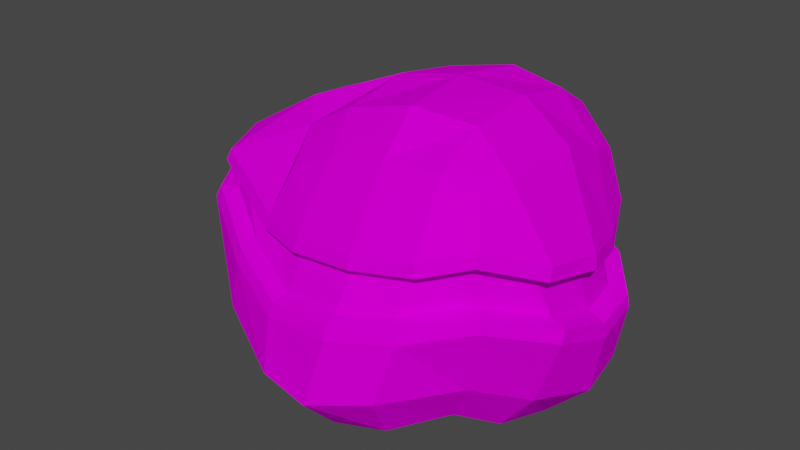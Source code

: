 # Source: ItemRoca.blend  (saved by Blender 3.2.14; exported with 4.5.12 LTS)
import bpy
from mathutils import Matrix  # noqa: F401  (used for matrix-valued properties, if any)

bpy.ops.wm.read_factory_settings(use_empty=True)
scene = bpy.context.scene
scene.name = 'Scene'

# ---- collections
col_collection = bpy.data.collections.new('Collection'); scene.collection.children.link(col_collection)

# ---- images (referenced by path relative to the original .blend; pixels are not part of the script)
import os
ASSET_DIR = os.environ.get("B2B_ASSET_DIR", "")  # directory of the original .blend (textures are referenced by path, not embedded)
HERE = os.path.dirname(os.path.abspath(__file__))  # packed textures are extracted next to this script under _unpacked/

def load_image(name, relpath, width, height, colorspace="sRGB"):
    """Load a texture the original file referenced (path relative to the .blend, or extracted next to this script)."""
    p = next((c for c in (os.path.join(HERE, relpath), os.path.join(ASSET_DIR, relpath)) if relpath and os.path.exists(c)), "")
    if p:
        img = bpy.data.images.load(p, check_existing=True)
        img.name = name
    else:  # same state as the original file: an image datablock whose file is absent (Cycles renders it pink)
        img = bpy.data.images.new(name, width, height)
        img.source = "FILE"
        img.filepath = "//" + (relpath or name)
    img.colorspace_settings.name = colorspace
    return img
img_sin_t_tulo___copia_png = load_image('Sin título - copia.png', 'Sin título - copia.png', 1024, 1024, 'sRGB')

# ---- materials (node trees are filled in below, after node groups)
mat_material_001 = bpy.data.materials.new('Material.001')
mat_material_001.use_transparent_shadow = False

# ---- material node trees
mat_material_001.use_nodes = True; mat_material_001.node_tree.nodes.clear()
_N = mat_material_001.node_tree.nodes; _L = mat_material_001.node_tree.links
n0 = _N.new('ShaderNodeBsdfPrincipled'); n0.name = 'Principled BSDF'; n0.location = (10, 300)
n0.distribution = 'GGX'
n0.subsurface_method = 'RANDOM_WALK_SKIN'
n0.inputs[2].default_value = 1.0
n0.inputs[3].default_value = 1.45
n0.inputs[13].default_value = 0.0
n0.inputs[27].default_value = (0.0, 0.0, 0.0, 1.0)
n0.inputs[28].default_value = 1.0
n1 = _N.new('ShaderNodeOutputMaterial'); n1.name = 'Material Output'; n1.location = (300, 300)
n2 = _N.new('ShaderNodeTexImage'); n2.name = 'Image Texture'; n2.location = (-431, 143)
n2.image = img_sin_t_tulo___copia_png
_L.new(n0.outputs[0], n1.inputs[0])
_L.new(n2.outputs[0], n0.inputs[0])
n1.is_active_output = True

# ---- world
world_world = bpy.data.worlds.new('World'); scene.world = world_world
world_world.use_nodes = True; world_world.node_tree.nodes.clear()
_N = world_world.node_tree.nodes; _L = world_world.node_tree.links
n0 = _N.new('ShaderNodeOutputWorld'); n0.name = 'World Output'; n0.location = (300, 300)
n1 = _N.new('ShaderNodeBackground'); n1.name = 'Background'; n1.location = (10, 300)
n1.inputs[0].default_value = (0.05088, 0.05088, 0.05088, 1.0)
_L.new(n1.outputs[0], n0.inputs[0])
n0.is_active_output = True
world_world.color = (0.05088, 0.05088, 0.05088)
world_world.use_sun_shadow = False
world_world.sun_shadow_jitter_overblur = 0.0

# ---- meshes
me_cube_001 = bpy.data.meshes.new('Cube.001')
me_cube_001.from_pydata([(-0.7478, -0.588, -0.5581), (-0.4639, -0.4376, 0.4234), (-1.084, 0.5, -0.5), (-0.7824, 0.5, 0.5), (0.5672, -0.4525, -0.5877), (0.6737, -0.4379, 0.5985), (0.6335, 0.5943, -0.6742), (0.5621, 0.8773, 0.3761), (-1.157, 0.2966, -0.5729), (-1.194, 9.313e-10, -0.6096), (-1.01, -0.2966, -0.5729), (-0.7191, -0.6838, -0.3698), (-0.6618, -0.6457, -0.02844), (-0.5179, -0.5726, 0.1898), (-0.5669, -0.2005, 0.5513), (-0.7351, -6.519e-09, 0.6096), (-0.7628, 0.2966, 0.5729), (-1.031, 0.5914, 0.2288), (-1.194, 0.6096, -2.794e-09), (-1.157, 0.5729, -0.2966), (0.3758, 0.6289, -0.6762), (-0.2824, 0.6096, -0.6096), (-0.7736, 0.5729, -0.5729), (-0.4217, 0.8517, 0.5423), (-0.00697, 1.059, 0.5601), (0.2897, 1.023, 0.5235), (0.6703, 0.8165, 0.05303), (0.7471, 0.7067, -0.1795), (0.7151, 0.6734, -0.4822), (0.6875, -0.2157, -0.7225), (0.7471, 0.09714, -0.789), (0.7151, 0.3971, -0.7585), (0.6302, 0.631, 0.4604), (0.6953, 0.2291, 0.6302), (0.7125, -0.2815, 0.6613), (0.7514, -0.5713, 0.3336), (0.7862, -0.5851, 0.02097), (0.6997, -0.5321, -0.3401), (-0.3597, -0.7194, -0.6696), (0.05699, -0.7543, -0.7051), (0.3441, -0.6935, -0.6525), (0.4734, -0.4623, 0.6605), (0.1479, -0.4721, 0.6388), (-0.2085, -0.4432, 0.5487), (-1.154, -0.3162, -0.3162), (-1.172, -0.3157, 0.06497), (-1.062, -0.3162, 0.3162), (-1.366, 1.024e-08, -0.3331), (-1.39, 0.005806, 0.06433), (-1.233, -0.003812, 0.2708), (-1.313, 0.3162, -0.3162), (-1.331, 0.3199, 0.06122), (-1.192, 0.3246, 0.2552), (-0.7531, 0.729, -0.3162), (-0.7519, 0.7745, 0.07248), (-0.6592, 0.729, 0.3162), (-0.2065, 0.7818, -0.3331), (-0.1193, 0.9394, 0.06161), (-0.009082, 1.083, 0.2273), (0.3886, 0.7802, -0.4107), (0.4045, 0.8491, -0.004363), (0.2873, 1.034, 0.2165), (0.9192, 0.4505, -0.5643), (0.9639, 0.4558, -0.1769), (0.8674, 0.4139, 0.1355), (0.972, 0.1343, -0.5813), (1.016, 0.1462, -0.1772), (0.9838, 0.07264, 0.138), (0.8721, -0.2188, -0.4937), (1.013, -0.2244, -0.03523), (0.9512, -0.2819, 0.212), (0.4156, -0.8688, -0.3742), (0.4981, -0.8178, 0.04087), (0.5282, -0.7133, 0.3452), (0.07879, -0.9819, -0.4652), (0.1698, -0.9089, -0.02562), (0.1988, -0.7838, 0.2214), (-0.2374, -0.9291, -0.4482), (-0.2389, -0.8401, -0.09133), (-0.205, -0.728, 0.1526), (-0.7531, 0.3162, -0.729), (-0.2065, 0.3331, -0.7818), (0.3886, 0.3673, -0.8235), (-0.7558, -1.397e-08, -0.7818), (-0.1255, -5.588e-09, -0.8395), (0.3838, 0.03578, -0.8479), (-0.652, -0.3346, -0.7412), (0.02099, -0.3864, -0.817), (0.3162, -0.3162, -0.729), (0.3092, 0.7659, 0.6796), (-0.00697, 0.7828, 0.7324), (-0.3212, 0.6436, 0.693), (0.3879, 0.3118, 0.7879), (-0.004953, 0.3196, 0.8044), (-0.337, 0.2505, 0.7543), (0.4466, -0.1613, 0.7875), (0.1094, -0.22, 0.8242), (-0.3039, -0.1934, 0.7044), (-1.197, -0.3331, -5.588e-09), (-1.424, -1.211e-08, 5.588e-09), (-1.09, -0.3295, 0.251), (-1.197, -5.588e-09, 0.3331), (-1.366, 0.3331, 1.118e-08), (-1.154, 0.3162, 0.3162), (-0.6839, -0.667, -0.0933), (-0.5333, -0.5974, 0.1235), (-1.01, 0.5729, 0.2966), (-1.174, 0.5893, 0.06687), (-0.7558, 0.7818, -9.313e-09), (-0.1267, 0.9156, -0.008358), (-0.6615, 0.737, 0.2437), (-0.005041, 1.107, 0.2974), (0.3838, 0.8176, -0.0661), (0.3109, 1.065, 0.2792), (0.6849, 0.8254, 0.1283), (0.7621, 0.7085, -0.1042), (0.972, 0.4674, -0.2481), (1.03, 0.1343, -0.2481), (0.8821, 0.411, 0.06506), (0.9694, 0.08507, 0.2072), (1.016, -0.2486, -0.1029), (0.9484, -0.2615, 0.2813), (0.7437, -0.5581, 0.4058), (0.7799, -0.5717, 0.09242), (0.5161, -0.8312, -0.02796), (0.1821, -0.9369, -0.091), (0.5456, -0.7257, 0.2757), (0.1884, -0.7553, 0.2866), (-0.2474, -0.87, -0.1573), (-0.2047, -0.6957, 0.2169), (-1.07, -0.2808, 0.07899), (-1.266, 0.01041, 0.07817), (-1.003, -0.2985, 0.2265), (-1.136, 5.504e-05, 0.2451), (-1.212, 0.2935, 0.07461), (-1.099, 0.3017, 0.2313), (-0.605, -0.581, -0.006237), (-0.4942, -0.5449, 0.11), (-0.9488, 0.5471, 0.2061), (-1.072, 0.5377, 0.08077), (-0.69, 0.7088, 0.08709), (-0.1127, 0.8655, 0.0767), (-0.609, 0.6779, 0.2185), (-0.01435, 0.9869, 0.2041), (0.3673, 0.7849, 0.01448), (0.2525, 0.941, 0.1962), (0.6039, 0.7468, 0.04356), (0.6919, 0.6507, -0.07282), (0.8715, 0.4173, -0.1408), (0.9191, 0.1395, -0.1409), (0.8025, 0.3789, 0.05622), (0.8946, 0.06834, 0.1228), (0.9178, -0.1964, -0.01187), (0.8625, -0.2562, 0.1902), (0.6809, -0.5186, 0.3004), (0.7053, -0.5152, 0.1052), (0.446, -0.7394, 0.05774), (0.1475, -0.8196, -0.003699), (0.4951, -0.6597, 0.2482), (0.1778, -0.7156, 0.1997), (-0.2216, -0.7565, -0.06352), (-0.1923, -0.6654, 0.1371)], [], [(44, 98, 99, 47), (130, 132, 133, 131), (47, 99, 102, 50), (131, 133, 135, 134), (0, 11, 44, 10), (11, 104, 98, 44), (136, 137, 132, 130), (13, 1, 14, 46), (46, 14, 15, 101), (101, 15, 16, 103), (103, 16, 3, 106), (134, 135, 138, 139), (50, 102, 18, 19), (8, 50, 19, 2), (9, 47, 50, 8), (10, 44, 47, 9), (53, 108, 109, 56), (140, 142, 143, 141), (56, 109, 112, 59), (141, 143, 145, 144), (2, 19, 53, 22), (19, 18, 108, 53), (139, 138, 142, 140), (106, 3, 23, 55), (55, 23, 24, 111), (111, 24, 25, 113), (113, 25, 7, 114), (144, 145, 146, 147), (59, 112, 27, 28), (20, 59, 28, 6), (21, 56, 59, 20), (22, 53, 56, 21), (62, 116, 117, 65), (148, 150, 151, 149), (65, 117, 120, 68), (149, 151, 153, 152), (6, 28, 62, 31), (28, 27, 116, 62), (147, 146, 150, 148), (114, 7, 32, 64), (64, 32, 33, 119), (119, 33, 34, 121), (121, 34, 5, 122), (152, 153, 154, 155), (68, 120, 36, 37), (29, 68, 37, 4), (30, 65, 68, 29), (31, 62, 65, 30), (71, 124, 125, 74), (156, 158, 159, 157), (74, 125, 128, 77), (157, 159, 161, 160), (4, 37, 71, 40), (37, 36, 124, 71), (155, 154, 158, 156), (122, 5, 41, 73), (73, 41, 42, 127), (127, 42, 43, 129), (129, 43, 1, 13), (160, 161, 137, 136), (77, 128, 104, 11), (38, 77, 11, 0), (39, 74, 77, 38), (40, 71, 74, 39), (80, 81, 84, 83), (81, 82, 85, 84), (83, 84, 87, 86), (84, 85, 88, 87), (2, 22, 80, 8), (22, 21, 81, 80), (21, 20, 82, 81), (20, 6, 31, 82), (82, 31, 30, 85), (85, 30, 29, 88), (88, 29, 4, 40), (87, 88, 40, 39), (86, 87, 39, 38), (10, 86, 38, 0), (9, 83, 86, 10), (8, 80, 83, 9), (89, 90, 93, 92), (90, 91, 94, 93), (92, 93, 96, 95), (93, 94, 97, 96), (7, 25, 89, 32), (25, 24, 90, 89), (24, 23, 91, 90), (23, 3, 16, 91), (91, 16, 15, 94), (94, 15, 14, 97), (97, 14, 1, 43), (96, 97, 43, 42), (95, 96, 42, 41), (34, 95, 41, 5), (33, 92, 95, 34), (32, 89, 92, 33), (45, 48, 99, 98), (49, 100, 46, 101), (48, 51, 102, 99), (52, 49, 101, 103), (12, 45, 98, 104), (100, 105, 13, 46), (17, 52, 103, 106), (51, 107, 18, 102), (54, 57, 109, 108), (58, 110, 55, 111), (57, 60, 112, 109), (61, 58, 111, 113), (107, 54, 108, 18), (110, 17, 106, 55), (26, 61, 113, 114), (60, 115, 27, 112), (63, 66, 117, 116), (67, 118, 64, 119), (66, 69, 120, 117), (70, 67, 119, 121), (115, 63, 116, 27), (118, 26, 114, 64), (35, 70, 121, 122), (69, 123, 36, 120), (72, 75, 125, 124), (76, 126, 73, 127), (75, 78, 128, 125), (79, 76, 127, 129), (123, 72, 124, 36), (126, 35, 122, 73), (105, 79, 129, 13), (78, 12, 104, 128), (130, 131, 48, 45), (133, 132, 100, 49), (131, 134, 51, 48), (135, 133, 49, 52), (136, 130, 45, 12), (132, 137, 105, 100), (138, 135, 52, 17), (134, 139, 107, 51), (140, 141, 57, 54), (143, 142, 110, 58), (141, 144, 60, 57), (145, 143, 58, 61), (139, 140, 54, 107), (142, 138, 17, 110), (146, 145, 61, 26), (144, 147, 115, 60), (148, 149, 66, 63), (151, 150, 118, 67), (149, 152, 69, 66), (153, 151, 67, 70), (147, 148, 63, 115), (150, 146, 26, 118), (154, 153, 70, 35), (152, 155, 123, 69), (156, 157, 75, 72), (159, 158, 126, 76), (157, 160, 78, 75), (161, 159, 76, 79), (155, 156, 72, 123), (158, 154, 35, 126), (137, 161, 79, 105), (160, 136, 12, 78)])
_uv = me_cube_001.uv_layers.new(name='UVMap')
_uv.uv.foreach_set('vector', [0.6475, 0.9402, 0.6475, 0.9402, 0.6475, 0.9402, 0.6475, 0.9402, 0.2656, 0.9035, 0.2656, 0.9035, 0.2656, 0.9035, 0.2656, 0.9035, 0.6475, 0.9402, 0.6475, 0.9402, 0.6475, 0.9402, 0.6475, 0.9402, 0.2656, 0.9035, 0.2656, 0.9035, 0.2656, 0.9035, 0.2656, 0.9035, 0.6416, 0.9346, 0.6416, 0.9346, 0.6416, 0.9346, 0.6416, 0.9346, 0.6475, 0.9402, 0.6475, 0.9402, 0.6475, 0.9402, 0.6475, 0.9402, 0.2656, 0.9035, 0.2656, 0.9035, 0.2656, 0.9035, 0.2656, 0.9035, 0.6416, 0.9346, 0.6416, 0.9346, 0.6416, 0.9346, 0.6416, 0.9346, 0.6416, 0.9346, 0.6416, 0.9346, 0.6416, 0.9346, 0.6416, 0.9346, 0.6416, 0.9346, 0.6416, 0.9346, 0.6416, 0.9346, 0.6416, 0.9346, 0.6416, 0.9346, 0.6416, 0.9346, 0.6416, 0.9346, 0.6416, 0.9346, 0.2656, 0.9035, 0.2656, 0.9035, 0.2656, 0.9035, 0.2656, 0.9035, 0.6475, 0.9402, 0.6475, 0.9402, 0.6475, 0.9402, 0.6475, 0.9402, 0.6416, 0.9346, 0.6416, 0.9346, 0.6416, 0.9346, 0.6416, 0.9346, 0.6416, 0.9346, 0.6416, 0.9346, 0.6416, 0.9346, 0.6416, 0.9346, 0.6416, 0.9346, 0.6416, 0.9346, 0.6416, 0.9346, 0.6416, 0.9346, 0.6475, 0.9402, 0.6475, 0.9402, 0.6475, 0.9402, 0.6475, 0.9402, 0.2656, 0.9035, 0.2656, 0.9035, 0.2656, 0.9035, 0.2656, 0.9035, 0.6475, 0.9402, 0.6475, 0.9402, 0.6475, 0.9402, 0.6475, 0.9402, 0.2656, 0.9035, 0.2656, 0.9035, 0.2656, 0.9035, 0.2656, 0.9035, 0.6416, 0.9346, 0.6416, 0.9346, 0.6416, 0.9346, 0.6416, 0.9346, 0.6475, 0.9402, 0.6475, 0.9402, 0.6475, 0.9402, 0.6475, 0.9402, 0.2656, 0.9035, 0.2656, 0.9035, 0.2656, 0.9035, 0.2656, 0.9035, 0.6416, 0.9346, 0.6416, 0.9346, 0.6416, 0.9346, 0.6416, 0.9346, 0.6416, 0.9346, 0.6416, 0.9346, 0.6416, 0.9346, 0.6416, 0.9346, 0.6416, 0.9346, 0.6416, 0.9346, 0.6416, 0.9346, 0.6416, 0.9346, 0.6416, 0.9346, 0.6416, 0.9346, 0.6416, 0.9346, 0.6416, 0.9346, 0.2656, 0.9035, 0.2656, 0.9035, 0.2656, 0.9035, 0.2656, 0.9035, 0.6475, 0.9402, 0.6475, 0.9402, 0.6475, 0.9402, 0.6475, 0.9402, 0.6416, 0.9346, 0.6416, 0.9346, 0.6416, 0.9346, 0.6416, 0.9346, 0.6416, 0.9346, 0.6416, 0.9346, 0.6416, 0.9346, 0.6416, 0.9346, 0.6416, 0.9346, 0.6416, 0.9346, 0.6416, 0.9346, 0.6416, 0.9346, 0.6475, 0.9402, 0.6475, 0.9402, 0.6475, 0.9402, 0.6475, 0.9402, 0.2656, 0.9035, 0.2656, 0.9035, 0.2656, 0.9035, 0.2656, 0.9035, 0.6475, 0.9402, 0.6475, 0.9402, 0.6475, 0.9402, 0.6475, 0.9402, 0.2656, 0.9035, 0.2656, 0.9035, 0.2656, 0.9035, 0.2656, 0.9035, 0.6416, 0.9346, 0.6416, 0.9346, 0.6416, 0.9346, 0.6416, 0.9346, 0.6475, 0.9402, 0.6475, 0.9402, 0.6475, 0.9402, 0.6475, 0.9402, 0.2656, 0.9035, 0.2656, 0.9035, 0.2656, 0.9035, 0.2656, 0.9035, 0.6416, 0.9346, 0.6416, 0.9346, 0.6416, 0.9346, 0.6416, 0.9346, 0.6416, 0.9346, 0.6416, 0.9346, 0.6416, 0.9346, 0.6416, 0.9346, 0.6416, 0.9346, 0.6416, 0.9346, 0.6416, 0.9346, 0.6416, 0.9346, 0.6416, 0.9346, 0.6416, 0.9346, 0.6416, 0.9346, 0.6416, 0.9346, 0.2656, 0.9035, 0.2656, 0.9035, 0.2656, 0.9035, 0.2656, 0.9035, 0.6475, 0.9402, 0.6475, 0.9402, 0.6475, 0.9402, 0.6475, 0.9402, 0.6416, 0.9346, 0.6416, 0.9346, 0.6416, 0.9346, 0.6416, 0.9346, 0.6416, 0.9346, 0.6416, 0.9346, 0.6416, 0.9346, 0.6416, 0.9346, 0.6416, 0.9346, 0.6416, 0.9346, 0.6416, 0.9346, 0.6416, 0.9346, 0.6475, 0.9402, 0.6475, 0.9402, 0.6475, 0.9402, 0.6475, 0.9402, 0.2656, 0.9035, 0.2656, 0.9035, 0.2656, 0.9035, 0.2656, 0.9035, 0.6475, 0.9402, 0.6475, 0.9402, 0.6475, 0.9402, 0.6475, 0.9402, 0.2656, 0.9035, 0.2656, 0.9035, 0.2656, 0.9035, 0.2656, 0.9035, 0.6416, 0.9346, 0.6416, 0.9346, 0.6416, 0.9346, 0.6416, 0.9346, 0.6475, 0.9402, 0.6475, 0.9402, 0.6475, 0.9402, 0.6475, 0.9402, 0.2656, 0.9035, 0.2656, 0.9035, 0.2656, 0.9035, 0.2656, 0.9035, 0.6416, 0.9346, 0.6416, 0.9346, 0.6416, 0.9346, 0.6416, 0.9346, 0.6416, 0.9346, 0.6416, 0.9346, 0.6416, 0.9346, 0.6416, 0.9346, 0.6416, 0.9346, 0.6416, 0.9346, 0.6416, 0.9346, 0.6416, 0.9346, 0.6416, 0.9346, 0.6416, 0.9346, 0.6416, 0.9346, 0.6416, 0.9346, 0.2656, 0.9035, 0.2656, 0.9035, 0.2656, 0.9035, 0.2656, 0.9035, 0.6475, 0.9402, 0.6475, 0.9402, 0.6475, 0.9402, 0.6475, 0.9402, 0.6416, 0.9346, 0.6416, 0.9346, 0.6416, 0.9346, 0.6416, 0.9346, 0.6416, 0.9346, 0.6416, 0.9346, 0.6416, 0.9346, 0.6416, 0.9346, 0.6416, 0.9346, 0.6416, 0.9346, 0.6416, 0.9346, 0.6416, 0.9346, 0.6416, 0.9346, 0.6416, 0.9346, 0.6416, 0.9346, 0.6416, 0.9346, 0.6416, 0.9346, 0.6416, 0.9346, 0.6416, 0.9346, 0.6416, 0.9346, 0.6416, 0.9346, 0.6416, 0.9346, 0.6416, 0.9346, 0.6416, 0.9346, 0.6416, 0.9346, 0.6416, 0.9346, 0.6416, 0.9346, 0.6416, 0.9346, 0.6416, 0.9346, 0.6416, 0.9346, 0.6416, 0.9346, 0.6416, 0.9346, 0.6416, 0.9346, 0.6416, 0.9346, 0.6416, 0.9346, 0.6416, 0.9346, 0.6416, 0.9346, 0.6416, 0.9346, 0.6416, 0.9346, 0.6416, 0.9346, 0.6416, 0.9346, 0.6416, 0.9346, 0.6416, 0.9346, 0.6416, 0.9346, 0.6416, 0.9346, 0.6416, 0.9346, 0.6416, 0.9346, 0.6416, 0.9346, 0.6416, 0.9346, 0.6416, 0.9346, 0.6416, 0.9346, 0.6416, 0.9346, 0.6416, 0.9346, 0.6416, 0.9346, 0.6416, 0.9346, 0.6416, 0.9346, 0.6416, 0.9346, 0.6416, 0.9346, 0.6416, 0.9346, 0.6416, 0.9346, 0.6416, 0.9346, 0.6416, 0.9346, 0.6416, 0.9346, 0.6416, 0.9346, 0.6416, 0.9346, 0.6416, 0.9346, 0.6416, 0.9346, 0.6416, 0.9346, 0.6416, 0.9346, 0.6416, 0.9346, 0.6416, 0.9346, 0.6416, 0.9346, 0.6416, 0.9346, 0.6416, 0.9346, 0.6416, 0.9346, 0.6416, 0.9346, 0.6416, 0.9346, 0.6416, 0.9346, 0.6416, 0.9346, 0.6416, 0.9346, 0.6416, 0.9346, 0.6416, 0.9346, 0.6416, 0.9346, 0.6416, 0.9346, 0.6416, 0.9346, 0.6416, 0.9346, 0.6416, 0.9346, 0.6416, 0.9346, 0.6416, 0.9346, 0.6416, 0.9346, 0.6416, 0.9346, 0.6416, 0.9346, 0.6416, 0.9346, 0.6416, 0.9346, 0.6416, 0.9346, 0.6416, 0.9346, 0.6416, 0.9346, 0.6416, 0.9346, 0.6416, 0.9346, 0.6416, 0.9346, 0.6416, 0.9346, 0.6416, 0.9346, 0.6416, 0.9346, 0.6416, 0.9346, 0.6416, 0.9346, 0.6416, 0.9346, 0.6416, 0.9346, 0.6416, 0.9346, 0.6416, 0.9346, 0.6416, 0.9346, 0.6416, 0.9346, 0.6416, 0.9346, 0.6416, 0.9346, 0.6416, 0.9346, 0.6416, 0.9346, 0.6416, 0.9346, 0.6416, 0.9346, 0.6416, 0.9346, 0.6416, 0.9346, 0.6416, 0.9346, 0.6416, 0.9346, 0.6416, 0.9346, 0.6416, 0.9346, 0.6416, 0.9346, 0.6416, 0.9346, 0.6416, 0.9346, 0.6416, 0.9346, 0.6416, 0.9346, 0.6416, 0.9346, 0.6416, 0.9346, 0.6416, 0.9346, 0.6416, 0.9346, 0.6416, 0.9346, 0.6416, 0.9346, 0.6416, 0.9346, 0.6416, 0.9346, 0.6416, 0.9346, 0.6416, 0.9346, 0.6416, 0.9346, 0.6416, 0.9346, 0.6475, 0.9402, 0.6475, 0.9402, 0.6475, 0.9402, 0.6475, 0.9402, 0.6475, 0.9402, 0.6475, 0.9402, 0.6475, 0.9402, 0.6475, 0.9402, 0.6475, 0.9402, 0.6475, 0.9402, 0.6475, 0.9402, 0.6475, 0.9402, 0.6475, 0.9402, 0.6475, 0.9402, 0.6475, 0.9402, 0.6475, 0.9402, 0.6475, 0.9402, 0.6475, 0.9402, 0.6475, 0.9402, 0.6475, 0.9402, 0.6475, 0.9402, 0.6475, 0.9402, 0.6475, 0.9402, 0.6475, 0.9402, 0.6475, 0.9402, 0.6475, 0.9402, 0.6475, 0.9402, 0.6475, 0.9402, 0.6475, 0.9402, 0.6475, 0.9402, 0.6475, 0.9402, 0.6475, 0.9402, 0.6475, 0.9402, 0.6475, 0.9402, 0.6475, 0.9402, 0.6475, 0.9402, 0.6475, 0.9402, 0.6475, 0.9402, 0.6475, 0.9402, 0.6475, 0.9402, 0.6475, 0.9402, 0.6475, 0.9402, 0.6475, 0.9402, 0.6475, 0.9402, 0.6475, 0.9402, 0.6475, 0.9402, 0.6475, 0.9402, 0.6475, 0.9402, 0.6475, 0.9402, 0.6475, 0.9402, 0.6475, 0.9402, 0.6475, 0.9402, 0.6475, 0.9402, 0.6475, 0.9402, 0.6475, 0.9402, 0.6475, 0.9402, 0.6475, 0.9402, 0.6475, 0.9402, 0.6475, 0.9402, 0.6475, 0.9402, 0.6475, 0.9402, 0.6475, 0.9402, 0.6475, 0.9402, 0.6475, 0.9402, 0.6475, 0.9402, 0.6475, 0.9402, 0.6475, 0.9402, 0.6475, 0.9402, 0.6475, 0.9402, 0.6475, 0.9402, 0.6475, 0.9402, 0.6475, 0.9402, 0.6475, 0.9402, 0.6475, 0.9402, 0.6475, 0.9402, 0.6475, 0.9402, 0.6475, 0.9402, 0.6475, 0.9402, 0.6475, 0.9402, 0.6475, 0.9402, 0.6475, 0.9402, 0.6475, 0.9402, 0.6475, 0.9402, 0.6475, 0.9402, 0.6475, 0.9402, 0.6475, 0.9402, 0.6475, 0.9402, 0.6475, 0.9402, 0.6475, 0.9402, 0.6475, 0.9402, 0.6475, 0.9402, 0.6475, 0.9402, 0.6475, 0.9402, 0.6475, 0.9402, 0.6475, 0.9402, 0.6475, 0.9402, 0.6475, 0.9402, 0.6475, 0.9402, 0.6475, 0.9402, 0.6475, 0.9402, 0.6475, 0.9402, 0.6475, 0.9402, 0.6475, 0.9402, 0.6475, 0.9402, 0.6475, 0.9402, 0.6475, 0.9402, 0.6475, 0.9402, 0.6475, 0.9402, 0.6475, 0.9402, 0.6475, 0.9402, 0.6475, 0.9402, 0.6475, 0.9402, 0.6475, 0.9402, 0.6475, 0.9402, 0.6475, 0.9402, 0.6475, 0.9402, 0.6475, 0.9402, 0.6475, 0.9402, 0.6475, 0.9402, 0.6475, 0.9402, 0.6475, 0.9402, 0.6475, 0.9402, 0.6475, 0.9402, 0.6475, 0.9402, 0.6475, 0.9402, 0.6475, 0.9402, 0.6475, 0.9402, 0.6475, 0.9402, 0.6475, 0.9402, 0.6475, 0.9402, 0.6475, 0.9402, 0.6475, 0.9402, 0.6475, 0.9402, 0.6475, 0.9402, 0.6475, 0.9402, 0.6475, 0.9402, 0.6475, 0.9402, 0.6475, 0.9402, 0.6475, 0.9402, 0.6475, 0.9402, 0.6475, 0.9402, 0.6475, 0.9402, 0.6475, 0.9402, 0.6475, 0.9402, 0.6475, 0.9402, 0.6475, 0.9402, 0.6475, 0.9402, 0.6475, 0.9402, 0.6475, 0.9402, 0.6475, 0.9402, 0.6475, 0.9402, 0.6475, 0.9402, 0.6475, 0.9402, 0.6475, 0.9402, 0.6475, 0.9402, 0.6475, 0.9402, 0.6475, 0.9402, 0.6475, 0.9402, 0.6475, 0.9402, 0.6475, 0.9402, 0.6475, 0.9402, 0.6475, 0.9402, 0.6475, 0.9402, 0.6475, 0.9402, 0.6475, 0.9402, 0.6475, 0.9402, 0.6475, 0.9402, 0.6475, 0.9402, 0.6475, 0.9402, 0.6475, 0.9402, 0.6475, 0.9402, 0.6475, 0.9402, 0.6475, 0.9402, 0.6475, 0.9402, 0.6475, 0.9402, 0.6475, 0.9402, 0.6475, 0.9402, 0.6475, 0.9402, 0.6475, 0.9402, 0.6475, 0.9402, 0.6475, 0.9402, 0.6475, 0.9402, 0.6475, 0.9402, 0.6475, 0.9402, 0.6475, 0.9402, 0.6475, 0.9402, 0.6475, 0.9402, 0.6475, 0.9402, 0.6475, 0.9402, 0.6475, 0.9402, 0.6475, 0.9402, 0.6475, 0.9402, 0.6475, 0.9402, 0.6475, 0.9402, 0.6475, 0.9402, 0.6475, 0.9402, 0.6475, 0.9402, 0.6475, 0.9402, 0.6475, 0.9402, 0.6475, 0.9402, 0.6475, 0.9402, 0.6475, 0.9402, 0.6475, 0.9402, 0.6475, 0.9402, 0.6475, 0.9402, 0.6475, 0.9402, 0.6475, 0.9402, 0.6475, 0.9402, 0.6475, 0.9402, 0.6475, 0.9402, 0.6475, 0.9402, 0.6475, 0.9402, 0.6475, 0.9402, 0.6475, 0.9402, 0.6475, 0.9402, 0.6475, 0.9402, 0.6475, 0.9402, 0.6475, 0.9402, 0.6475, 0.9402, 0.6475, 0.9402, 0.6475, 0.9402, 0.6475, 0.9402, 0.6475, 0.9402, 0.6475, 0.9402, 0.6475, 0.9402, 0.6475, 0.9402, 0.6475, 0.9402, 0.6475, 0.9402, 0.6475, 0.9402, 0.6475, 0.9402, 0.6475, 0.9402, 0.6475, 0.9402, 0.6475, 0.9402, 0.6475, 0.9402, 0.6475, 0.9402, 0.6475, 0.9402, 0.6475, 0.9402, 0.6475, 0.9402, 0.6475, 0.9402, 0.6475, 0.9402, 0.6475, 0.9402, 0.6475, 0.9402, 0.6475, 0.9402, 0.6475, 0.9402, 0.6475, 0.9402, 0.6475, 0.9402, 0.6475, 0.9402, 0.6475, 0.9402, 0.6475, 0.9402, 0.6475, 0.9402, 0.6475, 0.9402, 0.6475, 0.9402, 0.6475, 0.9402, 0.6475, 0.9402, 0.6475, 0.9402, 0.6475, 0.9402])
me_cube_001.materials.append(mat_material_001)
me_cube_001.update()

# ---- objects
ob_cube = bpy.data.objects.new('Cube', me_cube_001)

# ---- transforms, parenting, visibility, modifiers, constraints
ob_cube.location = (0.0, 0.0, 0.0)

# ---- collection membership
col_collection.objects.link(ob_cube)

# ---- scene / render settings (as saved in the file)
scene.frame_start = 1; scene.frame_end = 250; scene.frame_set(1)
scene.render.engine = 'BLENDER_EEVEE_NEXT'
scene.cycles.sampling_pattern = 'TABULATED_SOBOL'
scene.cycles.use_light_tree = False
scene.view_settings.view_transform = 'Filmic'
bpy.context.view_layer.update()

# ---- added for rendering (the .blend has no active camera and no usable light): camera, sun
cam_auto = bpy.data.cameras.new('AutoCamera')
cam_auto.lens = 50.0
cam_auto.sensor_width = 36.0
cam_auto.clip_end = 1000.0
ob_auto_camera = bpy.data.objects.new('AutoCamera', cam_auto)
scene.collection.objects.link(ob_auto_camera)
ob_auto_camera.location = (3.16183, -3.96812, 2.67526)
ob_auto_camera.rotation_euler = (1.09748, -7.21219e-08, 0.694738)
scene.camera = ob_auto_camera
light_auto_sun = bpy.data.lights.new('AutoSun', 'SUN')
light_auto_sun.energy = 3.0
light_auto_sun.angle = 0.0523599
ob_auto_sun = bpy.data.objects.new('AutoSun', light_auto_sun)
scene.collection.objects.link(ob_auto_sun)
ob_auto_sun.rotation_euler = (0.872665, 0.174533, 0.523599)
bpy.context.view_layer.update()

